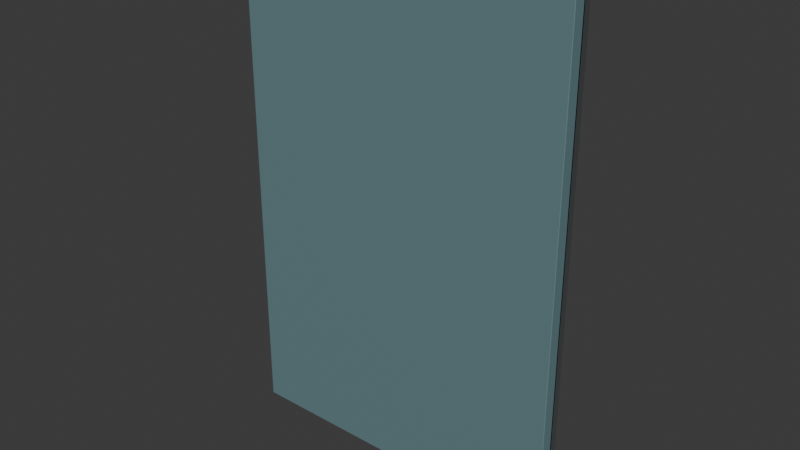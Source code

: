 # Source: freight_panel_2m.blend  (saved by Blender 4.5.91; exported with 4.5.12 LTS)
import bpy
from mathutils import Matrix  # noqa: F401  (used for matrix-valued properties, if any)

bpy.ops.wm.read_factory_settings(use_empty=True)
scene = bpy.context.scene
scene.name = 'Scene'

# ---- collections
col_collection = bpy.data.collections.new('Collection'); scene.collection.children.link(col_collection)
col_asset = bpy.data.collections.new('asset'); scene.collection.children.link(col_asset)

# ---- materials (node trees are filled in below, after node groups)
mat_painted_steel_bluegray = bpy.data.materials.new('painted_steel_bluegray')
mat_painted_steel_bluegray.use_backface_culling = True
mat_painted_steel_bluegray.diffuse_color = (0.13, 0.23, 0.25, 1.0)
mat_galvanized_steel = bpy.data.materials.new('galvanized_steel')
mat_galvanized_steel.use_backface_culling = True
mat_galvanized_steel.diffuse_color = (0.42, 0.46, 0.47, 1.0)

# ---- material node trees
mat_painted_steel_bluegray.use_nodes = True; mat_painted_steel_bluegray.node_tree.nodes.clear()
_N = mat_painted_steel_bluegray.node_tree.nodes; _L = mat_painted_steel_bluegray.node_tree.links
n0 = _N.new('ShaderNodeBsdfPrincipled'); n0.name = 'Principled BSDF'; n0.location = (-200, 100)
n0.inputs[0].default_value = (0.13, 0.23, 0.25, 1.0)
n0.inputs[2].default_value = 0.64
n1 = _N.new('ShaderNodeOutputMaterial'); n1.name = 'Material Output'; n1.location = (200, 100)
_L.new(n0.outputs[0], n1.inputs[0])
n1.is_active_output = True
mat_galvanized_steel.use_nodes = True; mat_galvanized_steel.node_tree.nodes.clear()
_N = mat_galvanized_steel.node_tree.nodes; _L = mat_galvanized_steel.node_tree.links
n0 = _N.new('ShaderNodeBsdfPrincipled'); n0.name = 'Principled BSDF'; n0.location = (-200, 100)
n0.inputs[0].default_value = (0.42, 0.46, 0.47, 1.0)
n0.inputs[1].default_value = 1.0
n0.inputs[2].default_value = 0.48
n1 = _N.new('ShaderNodeOutputMaterial'); n1.name = 'Material Output'; n1.location = (200, 100)
_L.new(n0.outputs[0], n1.inputs[0])
n1.is_active_output = True

# ---- world
world_world = bpy.data.worlds.new('World'); scene.world = world_world
world_world.use_nodes = True; world_world.node_tree.nodes.clear()
_N = world_world.node_tree.nodes; _L = world_world.node_tree.links
n0 = _N.new('ShaderNodeOutputWorld'); n0.name = 'World Output'; n0.location = (200, 100)
n1 = _N.new('ShaderNodeBackground'); n1.name = 'Background'; n1.location = (-200, 100)
n1.inputs[0].default_value = (0.05088, 0.05088, 0.05088, 1.0)
_L.new(n1.outputs[0], n0.inputs[0])
n0.is_active_output = True
world_world.color = (0.05088, 0.05088, 0.05088)
world_world.sun_shadow_jitter_overblur = 0.0

# ---- meshes
me_cube_001 = bpy.data.meshes.new('Cube.001')
me_cube_001.from_pydata([(-0.997, -0.057, 0.0), (-0.997, -0.06, 0.003), (-1.0, -0.057, 0.003), (-0.997, -0.06, 2.997), (-0.997, -0.057, 3.0), (-1.0, -0.057, 2.997), (-0.997, 0.017, 0.0), (-1.0, 0.017, 0.003), (-0.997, 0.02, 0.003), (-0.997, 0.017, 3.0), (-0.997, 0.02, 2.997), (-1.0, 0.017, 2.997), (0.997, -0.057, 0.0), (1.0, -0.057, 0.003), (0.997, -0.06, 0.003), (0.997, -0.057, 3.0), (0.997, -0.06, 2.997), (1.0, -0.057, 2.997), (0.997, 0.017, 0.0), (0.997, 0.02, 0.003), (1.0, 0.017, 0.003), (0.997, 0.017, 3.0), (1.0, 0.017, 2.997), (0.997, 0.02, 2.997), (-0.89, 0.01, 0.1), (-0.89, 0.01, 2.9), (-0.89, 0.06, 0.1), (-0.89, 0.06, 2.9), (-0.79, 0.01, 0.1), (-0.79, 0.01, 2.9), (-0.79, 0.06, 0.1), (-0.79, 0.06, 2.9), (-0.65, 0.01, 0.1), (-0.65, 0.01, 2.9), (-0.65, 0.06, 0.1), (-0.65, 0.06, 2.9), (-0.55, 0.01, 0.1), (-0.55, 0.01, 2.9), (-0.55, 0.06, 0.1), (-0.55, 0.06, 2.9), (-0.41, 0.01, 0.1), (-0.41, 0.01, 2.9), (-0.41, 0.06, 0.1), (-0.41, 0.06, 2.9), (-0.31, 0.01, 0.1), (-0.31, 0.01, 2.9), (-0.31, 0.06, 0.1), (-0.31, 0.06, 2.9), (-0.17, 0.01, 0.1), (-0.17, 0.01, 2.9), (-0.17, 0.06, 0.1), (-0.17, 0.06, 2.9), (-0.07, 0.01, 0.1), (-0.07, 0.01, 2.9), (-0.07, 0.06, 0.1), (-0.07, 0.06, 2.9), (0.07, 0.01, 0.1), (0.07, 0.01, 2.9), (0.07, 0.06, 0.1), (0.07, 0.06, 2.9), (0.17, 0.01, 0.1), (0.17, 0.01, 2.9), (0.17, 0.06, 0.1), (0.17, 0.06, 2.9), (0.31, 0.01, 0.1), (0.31, 0.01, 2.9), (0.31, 0.06, 0.1), (0.31, 0.06, 2.9), (0.41, 0.01, 0.1), (0.41, 0.01, 2.9), (0.41, 0.06, 0.1), (0.41, 0.06, 2.9), (0.55, 0.01, 0.1), (0.55, 0.01, 2.9), (0.55, 0.06, 0.1), (0.55, 0.06, 2.9), (0.65, 0.01, 0.1), (0.65, 0.01, 2.9), (0.65, 0.06, 0.1), (0.65, 0.06, 2.9), (0.79, 0.01, 0.1), (0.79, 0.01, 2.9), (0.79, 0.06, 0.1), (0.79, 0.06, 2.9), (0.89, 0.01, 0.1), (0.89, 0.01, 2.9), (0.89, 0.06, 0.1), (0.89, 0.06, 2.9), (-1.0, 0.01, 0.0), (-1.0, 0.01, 3.0), (-1.0, 0.06, 0.0), (-1.0, 0.06, 3.0), (-0.94, 0.01, 0.0), (-0.94, 0.01, 3.0), (-0.94, 0.06, 0.0), (-0.94, 0.06, 3.0), (0.94, 0.01, 0.0), (0.94, 0.01, 3.0), (0.94, 0.06, 0.0), (0.94, 0.06, 3.0), (1.0, 0.01, 0.0), (1.0, 0.01, 3.0), (1.0, 0.06, 0.0), (1.0, 0.06, 3.0), (-1.0, 0.01, 0.0), (-1.0, 0.01, 0.07), (-1.0, 0.06, 0.0), (-1.0, 0.06, 0.07), (1.0, 0.01, 0.0), (1.0, 0.01, 0.07), (1.0, 0.06, 0.0), (1.0, 0.06, 0.07), (-1.0, 0.01, 2.93), (-1.0, 0.01, 3.0), (-1.0, 0.06, 2.93), (-1.0, 0.06, 3.0), (1.0, 0.01, 2.93), (1.0, 0.01, 3.0), (1.0, 0.06, 2.93), (1.0, 0.06, 3.0)], [], [(0, 1, 2), (3, 4, 5), (6, 7, 8), (9, 10, 11), (12, 13, 14), (15, 16, 17), (18, 19, 20), (21, 22, 23), (6, 0, 2, 7), (1, 3, 5, 2), (4, 9, 11, 5), (10, 8, 7, 11), (18, 6, 8, 19), (9, 21, 23, 10), (22, 20, 19, 23), (12, 18, 20, 13), (21, 15, 17, 22), (16, 14, 13, 17), (0, 12, 14, 1), (15, 4, 3, 16), (6, 18, 12, 0), (2, 5, 11, 7), (14, 16, 3, 1), (21, 9, 4, 15), (8, 10, 23, 19), (20, 22, 17, 13), (24, 25, 27, 26), (26, 27, 31, 30), (30, 31, 29, 28), (28, 29, 25, 24), (26, 30, 28, 24), (31, 27, 25, 29), (32, 33, 35, 34), (34, 35, 39, 38), (38, 39, 37, 36), (36, 37, 33, 32), (34, 38, 36, 32), (39, 35, 33, 37), (40, 41, 43, 42), (42, 43, 47, 46), (46, 47, 45, 44), (44, 45, 41, 40), (42, 46, 44, 40), (47, 43, 41, 45), (48, 49, 51, 50), (50, 51, 55, 54), (54, 55, 53, 52), (52, 53, 49, 48), (50, 54, 52, 48), (55, 51, 49, 53), (56, 57, 59, 58), (58, 59, 63, 62), (62, 63, 61, 60), (60, 61, 57, 56), (58, 62, 60, 56), (63, 59, 57, 61), (64, 65, 67, 66), (66, 67, 71, 70), (70, 71, 69, 68), (68, 69, 65, 64), (66, 70, 68, 64), (71, 67, 65, 69), (72, 73, 75, 74), (74, 75, 79, 78), (78, 79, 77, 76), (76, 77, 73, 72), (74, 78, 76, 72), (79, 75, 73, 77), (80, 81, 83, 82), (82, 83, 87, 86), (86, 87, 85, 84), (84, 85, 81, 80), (82, 86, 84, 80), (87, 83, 81, 85), (88, 89, 91, 90), (90, 91, 95, 94), (94, 95, 93, 92), (92, 93, 89, 88), (90, 94, 92, 88), (95, 91, 89, 93), (96, 97, 99, 98), (98, 99, 103, 102), (102, 103, 101, 100), (100, 101, 97, 96), (98, 102, 100, 96), (103, 99, 97, 101), (104, 105, 107, 106), (106, 107, 111, 110), (110, 111, 109, 108), (108, 109, 105, 104), (106, 110, 108, 104), (111, 107, 105, 109), (112, 113, 115, 114), (114, 115, 119, 118), (118, 119, 117, 116), (116, 117, 113, 112), (114, 118, 116, 112), (119, 115, 113, 117)])
me_cube_001.polygons.foreach_set('material_index', [0, 0, 0, 0, 0, 0, 0, 0, 0, 0, 0, 0, 0, 0, 0, 0, 0, 0, 0, 0, 0, 0, 0, 0, 0, 0, 0, 0, 0, 0, 0, 0, 0, 0, 0, 0, 0, 0, 0, 0, 0, 0, 0, 0, 0, 0, 0, 0, 0, 0, 0, 0, 0, 0, 0, 0, 0, 0, 0, 0, 0, 0, 0, 0, 0, 0, 0, 0, 0, 0, 0, 0, 0, 0, 1, 1, 1, 1, 1, 1, 1, 1, 1, 1, 1, 1, 1, 1, 1, 1, 1, 1, 1, 1, 1, 1, 1, 1])
_uv = me_cube_001.uv_layers.new(name='UVMap')
_uv.uv.foreach_set('vector', [0.0015, -0.25, 0.0015, -0.2485, 0.0, -0.2485, 0.0015, 1.248, 0.0015, 1.25, 0.0, 1.248, 0.0015, -0.25, 0.0, -0.2485, 0.0015, -0.2485, 0.0015, 1.25, 0.0015, 1.248, 0.0, 1.248, 0.9985, -0.25, 1.0, -0.2485, 0.9985, -0.2485, 0.9985, 1.25, 0.9985, 1.248, 1.0, 1.248, 0.9985, -0.25, 0.9985, -0.2485, 1.0, -0.2485, 0.9985, 1.25, 1.0, 1.248, 0.9985, 1.248, 0.0015, 0.5085, 0.0015, 0.4715, 0.0, 0.4715, 0.0, 0.5085, 0.0015, -0.2485, 0.0015, 1.248, 0.0, 1.248, 0.0, -0.2485, 0.0015, 0.4715, 0.0015, 0.5085, 0.0, 0.5085, 0.0, 0.4715, 0.0015, 1.248, 0.0015, -0.2485, 0.0, -0.2485, 0.0, 1.248, 0.9985, -0.25, 0.0015, -0.25, 0.0015, -0.2485, 0.9985, -0.2485, 0.0015, 1.25, 0.9985, 1.25, 0.9985, 1.248, 0.0015, 1.248, 1.0, 1.248, 1.0, -0.2485, 0.9985, -0.2485, 0.9985, 1.248, 0.9985, 0.4715, 0.9985, 0.5085, 1.0, 0.5085, 1.0, 0.4715, 0.9985, 0.5085, 0.9985, 0.4715, 1.0, 0.4715, 1.0, 0.5085, 0.9985, 1.248, 0.9985, -0.2485, 1.0, -0.2485, 1.0, 1.248, 0.0015, -0.25, 0.9985, -0.25, 0.9985, -0.2485, 0.0015, -0.2485, 0.9985, 1.25, 0.0015, 1.25, 0.0015, 1.248, 0.9985, 1.248, 0.0015, 0.5085, 0.9985, 0.5085, 0.9985, 0.4715, 0.0015, 0.4715, 0.4715, -0.2485, 0.4715, 1.248, 0.5085, 1.248, 0.5085, -0.2485, 0.9985, -0.2485, 0.9985, 1.248, 0.0015, 1.248, 0.0015, -0.2485, 0.9985, 0.5085, 0.0015, 0.5085, 0.0015, 0.4715, 0.9985, 0.4715, 0.0015, -0.2485, 0.0015, 1.248, 0.9985, 1.248, 0.9985, -0.2485, 0.5085, -0.2485, 0.5085, 1.248, 0.4715, 1.248, 0.4715, -0.2485, 0.505, -0.2, 0.505, 1.2, 0.53, 1.2, 0.53, -0.2, 0.055, -0.2, 0.055, 1.2, 0.105, 1.2, 0.105, -0.2, 0.53, -0.2, 0.53, 1.2, 0.505, 1.2, 0.505, -0.2, 0.105, -0.2, 0.105, 1.2, 0.055, 1.2, 0.055, -0.2, 0.055, 0.53, 0.105, 0.53, 0.105, 0.505, 0.055, 0.505, 0.105, 0.53, 0.055, 0.53, 0.055, 0.505, 0.105, 0.505, 0.505, -0.2, 0.505, 1.2, 0.53, 1.2, 0.53, -0.2, 0.175, -0.2, 0.175, 1.2, 0.225, 1.2, 0.225, -0.2, 0.53, -0.2, 0.53, 1.2, 0.505, 1.2, 0.505, -0.2, 0.225, -0.2, 0.225, 1.2, 0.175, 1.2, 0.175, -0.2, 0.175, 0.53, 0.225, 0.53, 0.225, 0.505, 0.175, 0.505, 0.225, 0.53, 0.175, 0.53, 0.175, 0.505, 0.225, 0.505, 0.505, -0.2, 0.505, 1.2, 0.53, 1.2, 0.53, -0.2, 0.295, -0.2, 0.295, 1.2, 0.345, 1.2, 0.345, -0.2, 0.53, -0.2, 0.53, 1.2, 0.505, 1.2, 0.505, -0.2, 0.345, -0.2, 0.345, 1.2, 0.295, 1.2, 0.295, -0.2, 0.295, 0.53, 0.345, 0.53, 0.345, 0.505, 0.295, 0.505, 0.345, 0.53, 0.295, 0.53, 0.295, 0.505, 0.345, 0.505, 0.505, -0.2, 0.505, 1.2, 0.53, 1.2, 0.53, -0.2, 0.415, -0.2, 0.415, 1.2, 0.465, 1.2, 0.465, -0.2, 0.53, -0.2, 0.53, 1.2, 0.505, 1.2, 0.505, -0.2, 0.465, -0.2, 0.465, 1.2, 0.415, 1.2, 0.415, -0.2, 0.415, 0.53, 0.465, 0.53, 0.465, 0.505, 0.415, 0.505, 0.465, 0.53, 0.415, 0.53, 0.415, 0.505, 0.465, 0.505, 0.505, -0.2, 0.505, 1.2, 0.53, 1.2, 0.53, -0.2, 0.535, -0.2, 0.535, 1.2, 0.585, 1.2, 0.585, -0.2, 0.53, -0.2, 0.53, 1.2, 0.505, 1.2, 0.505, -0.2, 0.585, -0.2, 0.585, 1.2, 0.535, 1.2, 0.535, -0.2, 0.535, 0.53, 0.585, 0.53, 0.585, 0.505, 0.535, 0.505, 0.585, 0.53, 0.535, 0.53, 0.535, 0.505, 0.585, 0.505, 0.505, -0.2, 0.505, 1.2, 0.53, 1.2, 0.53, -0.2, 0.655, -0.2, 0.655, 1.2, 0.705, 1.2, 0.705, -0.2, 0.53, -0.2, 0.53, 1.2, 0.505, 1.2, 0.505, -0.2, 0.705, -0.2, 0.705, 1.2, 0.655, 1.2, 0.655, -0.2, 0.655, 0.53, 0.705, 0.53, 0.705, 0.505, 0.655, 0.505, 0.705, 0.53, 0.655, 0.53, 0.655, 0.505, 0.705, 0.505, 0.505, -0.2, 0.505, 1.2, 0.53, 1.2, 0.53, -0.2, 0.775, -0.2, 0.775, 1.2, 0.825, 1.2, 0.825, -0.2, 0.53, -0.2, 0.53, 1.2, 0.505, 1.2, 0.505, -0.2, 0.825, -0.2, 0.825, 1.2, 0.775, 1.2, 0.775, -0.2, 0.775, 0.53, 0.825, 0.53, 0.825, 0.505, 0.775, 0.505, 0.825, 0.53, 0.775, 0.53, 0.775, 0.505, 0.825, 0.505, 0.505, -0.2, 0.505, 1.2, 0.53, 1.2, 0.53, -0.2, 0.895, -0.2, 0.895, 1.2, 0.945, 1.2, 0.945, -0.2, 0.53, -0.2, 0.53, 1.2, 0.505, 1.2, 0.505, -0.2, 0.945, -0.2, 0.945, 1.2, 0.895, 1.2, 0.895, -0.2, 0.895, 0.53, 0.945, 0.53, 0.945, 0.505, 0.895, 0.505, 0.945, 0.53, 0.895, 0.53, 0.895, 0.505, 0.945, 0.505, 0.505, -0.25, 0.505, 1.25, 0.53, 1.25, 0.53, -0.25, 0.0, -0.25, 0.0, 1.25, 0.03, 1.25, 0.03, -0.25, 0.53, -0.25, 0.53, 1.25, 0.505, 1.25, 0.505, -0.25, 0.03, -0.25, 0.03, 1.25, 0.0, 1.25, 0.0, -0.25, 0.0, 0.53, 0.03, 0.53, 0.03, 0.505, 0.0, 0.505, 0.03, 0.53, 0.0, 0.53, 0.0, 0.505, 0.03, 0.505, 0.505, -0.25, 0.505, 1.25, 0.53, 1.25, 0.53, -0.25, 0.97, -0.25, 0.97, 1.25, 1.0, 1.25, 1.0, -0.25, 0.53, -0.25, 0.53, 1.25, 0.505, 1.25, 0.505, -0.25, 1.0, -0.25, 1.0, 1.25, 0.97, 1.25, 0.97, -0.25, 0.97, 0.53, 1.0, 0.53, 1.0, 0.505, 0.97, 0.505, 1.0, 0.53, 0.97, 0.53, 0.97, 0.505, 1.0, 0.505, 0.505, -0.25, 0.505, -0.215, 0.53, -0.215, 0.53, -0.25, 0.0, -0.25, 0.0, -0.215, 1.0, -0.215, 1.0, -0.25, 0.53, -0.25, 0.53, -0.215, 0.505, -0.215, 0.505, -0.25, 1.0, -0.25, 1.0, -0.215, 0.0, -0.215, 0.0, -0.25, 0.0, 0.53, 1.0, 0.53, 1.0, 0.505, 0.0, 0.505, 1.0, 0.53, 0.0, 0.53, 0.0, 0.505, 1.0, 0.505, 0.505, 1.215, 0.505, 1.25, 0.53, 1.25, 0.53, 1.215, 0.0, 1.215, 0.0, 1.25, 1.0, 1.25, 1.0, 1.215, 0.53, 1.215, 0.53, 1.25, 0.505, 1.25, 0.505, 1.215, 1.0, 1.215, 1.0, 1.25, 0.0, 1.25, 0.0, 1.215, 0.0, 0.53, 1.0, 0.53, 1.0, 0.505, 0.0, 0.505, 1.0, 0.53, 0.0, 0.53, 0.0, 0.505, 1.0, 0.505])
me_cube_001.materials.append(mat_painted_steel_bluegray)
me_cube_001.materials.append(mat_galvanized_steel)
me_cube_001.update()
me_cube_001.normals_split_custom_set([tuple(v) for v in zip(*[iter([-0.5774, -0.5773, -0.5774, -0.5774, -0.5773, -0.5774, -0.5774, -0.5773, -0.5774, -0.5774, -0.5773, 0.5773, -0.5774, -0.5773, 0.5773, -0.5774, -0.5773, 0.5773, -0.5774, 0.5773, -0.5774, -0.5774, 0.5773, -0.5774, -0.5774, 0.5773, -0.5774, -0.5774, 0.5773, 0.5773, -0.5774, 0.5773, 0.5773, -0.5774, 0.5773, 0.5773, 0.5774, -0.5773, -0.5774, 0.5774, -0.5773, -0.5774, 0.5774, -0.5773, -0.5774, 0.5774, -0.5773, 0.5773, 0.5774, -0.5773, 0.5773, 0.5774, -0.5773, 0.5773, 0.5774, 0.5773, -0.5774, 0.5774, 0.5773, -0.5774, 0.5774, 0.5773, -0.5774, 0.5774, 0.5773, 0.5773, 0.5774, 0.5773, 0.5773, 0.5774, 0.5773, 0.5773, -0.7071, 0.0, -0.7071, -0.7071, 0.0, -0.7071, -0.7071, 0.0, -0.7071, -0.7071, 0.0, -0.7071, -0.7071, -0.7071, 0.0, -0.7071, -0.7071, 0.0, -0.7071, -0.7071, 0.0, -0.7071, -0.7071, 0.0, -0.7071, 0.0, 0.7071, -0.7071, 0.0, 0.7071, -0.7071, 0.0, 0.7071, -0.7071, 0.0, 0.7071, -0.7071, 0.7071, 0.0, -0.7071, 0.7071, 0.0, -0.7071, 0.7071, 0.0, -0.7071, 0.7071, 0.0, 0.0, 0.7071, -0.7071, 0.0, 0.7071, -0.7071, 0.0, 0.7071, -0.7071, 0.0, 0.7071, -0.7071, 0.0, 0.7071, 0.7071, 0.0, 0.7071, 0.7071, 0.0, 0.7071, 0.7071, 0.0, 0.7071, 0.7071, 0.7071, 0.7071, 0.0, 0.7071, 0.7071, 0.0, 0.7071, 0.7071, 0.0, 0.7071, 0.7071, 0.0, 0.7071, 0.0, -0.7071, 0.7071, 0.0, -0.7071, 0.7071, 0.0, -0.7071, 0.7071, 0.0, -0.7071, 0.7071, 0.0, 0.7071, 0.7071, 0.0, 0.7071, 0.7071, 0.0, 0.7071, 0.7071, 0.0, 0.7071, 0.7071, -0.7071, 0.0, 0.7071, -0.7071, 0.0, 0.7071, -0.7071, 0.0, 0.7071, -0.7071, 0.0, 0.0, -0.7071, -0.7071, 0.0, -0.7071, -0.7071, 0.0, -0.7071, -0.7071, 0.0, -0.7071, -0.7071, 0.0, -0.7071, 0.7071, 0.0, -0.7071, 0.7071, 0.0, -0.7071, 0.7071, 0.0, -0.7071, 0.7071, 0.0, 0.0, -1.0, 0.0, 0.0, -1.0, 0.0, 0.0, -1.0, 0.0, 0.0, -1.0, -1.0, 0.0, 0.0, -1.0, 0.0, 0.0, -1.0, 0.0, 0.0, -1.0, 0.0, 0.0, 0.0, -1.0, 0.0, 0.0, -1.0, 0.0, 0.0, -1.0, 0.0, 0.0, -1.0, 0.0, 0.0, 0.0, 1.0, 0.0, 0.0, 1.0, 0.0, 0.0, 1.0, 0.0, 0.0, 1.0, 0.0, 1.0, 0.0, 0.0, 1.0, 0.0, 0.0, 1.0, 0.0, 0.0, 1.0, 0.0, 1.0, 0.0, 0.0, 1.0, 0.0, 0.0, 1.0, 0.0, 0.0, 1.0, 0.0, 0.0, -1.0, 0.0, 0.0, -1.0, 0.0, 0.0, -1.0, 0.0, 0.0, -1.0, 0.0, 0.0, 0.0, 1.0, 0.0, 0.0, 1.0, 0.0, 0.0, 1.0, 0.0, 0.0, 1.0, 0.0, 1.0, 0.0, 0.0, 1.0, 0.0, 0.0, 1.0, 0.0, 0.0, 1.0, 0.0, 0.0, 0.0, -1.0, 0.0, 0.0, -1.0, 0.0, 0.0, -1.0, 0.0, 0.0, -1.0, 0.0, 0.0, 0.0, -1.0, 0.0, 0.0, -1.0, 0.0, 0.0, -1.0, 0.0, 0.0, -1.0, 0.0, 0.0, 1.0, 0.0, 0.0, 1.0, 0.0, 0.0, 1.0, 0.0, 0.0, 1.0, -1.0, 0.0, 0.0, -1.0, 0.0, 0.0, -1.0, 0.0, 0.0, -1.0, 0.0, 0.0, 0.0, 1.0, 0.0, 0.0, 1.0, 0.0, 0.0, 1.0, 0.0, 0.0, 1.0, 0.0, 1.0, 0.0, 0.0, 1.0, 0.0, 0.0, 1.0, 0.0, 0.0, 1.0, 0.0, 0.0, 0.0, -1.0, 0.0, 0.0, -1.0, 0.0, 0.0, -1.0, 0.0, 0.0, -1.0, 0.0, 0.0, 0.0, -1.0, 0.0, 0.0, -1.0, 0.0, 0.0, -1.0, 0.0, 0.0, -1.0, 0.0, 0.0, 1.0, 0.0, 0.0, 1.0, 0.0, 0.0, 1.0, 0.0, 0.0, 1.0, -1.0, 0.0, 0.0, -1.0, 0.0, 0.0, -1.0, 0.0, 0.0, -1.0, 0.0, 0.0, 0.0, 1.0, 0.0, 0.0, 1.0, 0.0, 0.0, 1.0, 0.0, 0.0, 1.0, 0.0, 1.0, 0.0, 0.0, 1.0, 0.0, 0.0, 1.0, 0.0, 0.0, 1.0, 0.0, 0.0, 0.0, -1.0, 0.0, 0.0, -1.0, 0.0, 0.0, -1.0, 0.0, 0.0, -1.0, 0.0, 0.0, 0.0, -1.0, 0.0, 0.0, -1.0, 0.0, 0.0, -1.0, 0.0, 0.0, -1.0, 0.0, 0.0, 1.0, 0.0, 0.0, 1.0, 0.0, 0.0, 1.0, 0.0, 0.0, 1.0, -1.0, 0.0, 0.0, -1.0, 0.0, 0.0, -1.0, 0.0, 0.0, -1.0, 0.0, 0.0, 0.0, 1.0, 0.0, 0.0, 1.0, 0.0, 0.0, 1.0, 0.0, 0.0, 1.0, 0.0, 1.0, 0.0, 0.0, 1.0, 0.0, 0.0, 1.0, 0.0, 0.0, 1.0, 0.0, 0.0, 0.0, -1.0, 0.0, 0.0, -1.0, 0.0, 0.0, -1.0, 0.0, 0.0, -1.0, 0.0, 0.0, 0.0, -1.0, 0.0, 0.0, -1.0, 0.0, 0.0, -1.0, 0.0, 0.0, -1.0, 0.0, 0.0, 1.0, 0.0, 0.0, 1.0, 0.0, 0.0, 1.0, 0.0, 0.0, 1.0, -1.0, 0.0, 0.0, -1.0, 0.0, 0.0, -1.0, 0.0, 0.0, -1.0, 0.0, 0.0, 0.0, 1.0, 0.0, 0.0, 1.0, 0.0, 0.0, 1.0, 0.0, 0.0, 1.0, 0.0, 1.0, 0.0, 0.0, 1.0, 0.0, 0.0, 1.0, 0.0, 0.0, 1.0, 0.0, 0.0, 0.0, -1.0, 0.0, 0.0, -1.0, 0.0, 0.0, -1.0, 0.0, 0.0, -1.0, 0.0, 0.0, 0.0, -1.0, 0.0, 0.0, -1.0, 0.0, 0.0, -1.0, 0.0, 0.0, -1.0, 0.0, 0.0, 1.0, 0.0, 0.0, 1.0, 0.0, 0.0, 1.0, 0.0, 0.0, 1.0, -1.0, 0.0, 0.0, -1.0, 0.0, 0.0, -1.0, 0.0, 0.0, -1.0, 0.0, 0.0, 0.0, 1.0, 0.0, 0.0, 1.0, 0.0, 0.0, 1.0, 0.0, 0.0, 1.0, 0.0, 1.0, 0.0, 0.0, 1.0, 0.0, 0.0, 1.0, 0.0, 0.0, 1.0, 0.0, 0.0, 0.0, -1.0, 0.0, 0.0, -1.0, 0.0, 0.0, -1.0, 0.0, 0.0, -1.0, 0.0, 0.0, 0.0, -1.0, 0.0, 0.0, -1.0, 0.0, 0.0, -1.0, 0.0, 0.0, -1.0, 0.0, 0.0, 1.0, 0.0, 0.0, 1.0, 0.0, 0.0, 1.0, 0.0, 0.0, 1.0, -1.0, 0.0, 0.0, -1.0, 0.0, 0.0, -1.0, 0.0, 0.0, -1.0, 0.0, 0.0, 0.0, 1.0, 0.0, 0.0, 1.0, 0.0, 0.0, 1.0, 0.0, 0.0, 1.0, 0.0, 1.0, 0.0, 0.0, 1.0, 0.0, 0.0, 1.0, 0.0, 0.0, 1.0, 0.0, 0.0, 0.0, -1.0, 0.0, 0.0, -1.0, 0.0, 0.0, -1.0, 0.0, 0.0, -1.0, 0.0, 0.0, 0.0, -1.0, 0.0, 0.0, -1.0, 0.0, 0.0, -1.0, 0.0, 0.0, -1.0, 0.0, 0.0, 1.0, 0.0, 0.0, 1.0, 0.0, 0.0, 1.0, 0.0, 0.0, 1.0, -1.0, 0.0, 0.0, -1.0, 0.0, 0.0, -1.0, 0.0, 0.0, -1.0, 0.0, 0.0, 0.0, 1.0, 0.0, 0.0, 1.0, 0.0, 0.0, 1.0, 0.0, 0.0, 1.0, 0.0, 1.0, 0.0, 0.0, 1.0, 0.0, 0.0, 1.0, 0.0, 0.0, 1.0, 0.0, 0.0, 0.0, -1.0, 0.0, 0.0, -1.0, 0.0, 0.0, -1.0, 0.0, 0.0, -1.0, 0.0, 0.0, 0.0, -1.0, 0.0, 0.0, -1.0, 0.0, 0.0, -1.0, 0.0, 0.0, -1.0, 0.0, 0.0, 1.0, 0.0, 0.0, 1.0, 0.0, 0.0, 1.0, 0.0, 0.0, 1.0, -1.0, 0.0, 0.0, -1.0, 0.0, 0.0, -1.0, 0.0, 0.0, -1.0, 0.0, 0.0, 0.0, 1.0, 0.0, 0.0, 1.0, 0.0, 0.0, 1.0, 0.0, 0.0, 1.0, 0.0, 1.0, 0.0, 0.0, 1.0, 0.0, 0.0, 1.0, 0.0, 0.0, 1.0, 0.0, 0.0, 0.0, -1.0, 0.0, 0.0, -1.0, 0.0, 0.0, -1.0, 0.0, 0.0, -1.0, 0.0, 0.0, 0.0, -1.0, 0.0, 0.0, -1.0, 0.0, 0.0, -1.0, 0.0, 0.0, -1.0, 0.0, 0.0, 1.0, 0.0, 0.0, 1.0, 0.0, 0.0, 1.0, 0.0, 0.0, 1.0, -1.0, 0.0, 0.0, -1.0, 0.0, 0.0, -1.0, 0.0, 0.0, -1.0, 0.0, 0.0, 0.0, 1.0, 0.0, 0.0, 1.0, 0.0, 0.0, 1.0, 0.0, 0.0, 1.0, 0.0, 1.0, 0.0, 0.0, 1.0, 0.0, 0.0, 1.0, 0.0, 0.0, 1.0, 0.0, 0.0, 0.0, -1.0, 0.0, 0.0, -1.0, 0.0, 0.0, -1.0, 0.0, 0.0, -1.0, 0.0, 0.0, 0.0, -1.0, 0.0, 0.0, -1.0, 0.0, 0.0, -1.0, 0.0, 0.0, -1.0, 0.0, 0.0, 1.0, 0.0, 0.0, 1.0, 0.0, 0.0, 1.0, 0.0, 0.0, 1.0, -1.0, 0.0, 0.0, -1.0, 0.0, 0.0, -1.0, 0.0, 0.0, -1.0, 0.0, 0.0, 0.0, 1.0, 0.0, 0.0, 1.0, 0.0, 0.0, 1.0, 0.0, 0.0, 1.0, 0.0, 1.0, 0.0, 0.0, 1.0, 0.0, 0.0, 1.0, 0.0, 0.0, 1.0, 0.0, 0.0, 0.0, -1.0, 0.0, 0.0, -1.0, 0.0, 0.0, -1.0, 0.0, 0.0, -1.0, 0.0, 0.0, 0.0, -1.0, 0.0, 0.0, -1.0, 0.0, 0.0, -1.0, 0.0, 0.0, -1.0, 0.0, 0.0, 1.0, 0.0, 0.0, 1.0, 0.0, 0.0, 1.0, 0.0, 0.0, 1.0, -1.0, 0.0, 0.0, -1.0, 0.0, 0.0, -1.0, 0.0, 0.0, -1.0, 0.0, 0.0, 0.0, 1.0, 0.0, 0.0, 1.0, 0.0, 0.0, 1.0, 0.0, 0.0, 1.0, 0.0, 1.0, 0.0, 0.0, 1.0, 0.0, 0.0, 1.0, 0.0, 0.0, 1.0, 0.0, 0.0, 0.0, -1.0, 0.0, 0.0, -1.0, 0.0, 0.0, -1.0, 0.0, 0.0, -1.0, 0.0, 0.0, 0.0, -1.0, 0.0, 0.0, -1.0, 0.0, 0.0, -1.0, 0.0, 0.0, -1.0, 0.0, 0.0, 1.0, 0.0, 0.0, 1.0, 0.0, 0.0, 1.0, 0.0, 0.0, 1.0])] * 3)])

# ---- objects
ob_freight_panel_2m = bpy.data.objects.new('freight_panel_2m', me_cube_001)

# ---- transforms, parenting, visibility, modifiers, constraints
ob_freight_panel_2m.location = (0.0, 0.0, 0.0)

# ---- collection membership
col_asset.objects.link(ob_freight_panel_2m)

# ---- scene / render settings (as saved in the file)
scene.frame_start = 1; scene.frame_end = 250; scene.frame_set(1)
scene.render.engine = 'BLENDER_EEVEE_NEXT'
bpy.context.view_layer.update()

# ---- added for rendering (the .blend has no active camera and no usable light): camera, sun
cam_auto = bpy.data.cameras.new('AutoCamera')
cam_auto.lens = 50.0
cam_auto.sensor_width = 36.0
cam_auto.clip_end = 1000.0
ob_auto_camera = bpy.data.objects.new('AutoCamera', cam_auto)
scene.collection.objects.link(ob_auto_camera)
ob_auto_camera.location = (3.33779, -4.00535, 4.17023)
ob_auto_camera.rotation_euler = (1.09748, -7.21219e-08, 0.694738)
scene.camera = ob_auto_camera
light_auto_sun = bpy.data.lights.new('AutoSun', 'SUN')
light_auto_sun.energy = 3.0
light_auto_sun.angle = 0.0523599
ob_auto_sun = bpy.data.objects.new('AutoSun', light_auto_sun)
scene.collection.objects.link(ob_auto_sun)
ob_auto_sun.rotation_euler = (0.872665, 0.174533, 0.523599)
bpy.context.view_layer.update()
